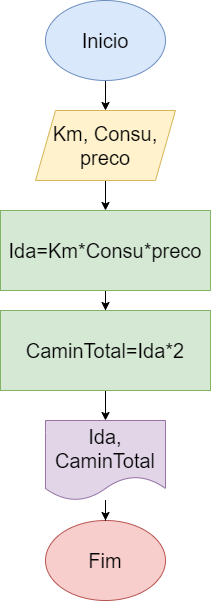

The diagram above was exported from draw.io. Its source (the exported page's mxGraphModel, read from the mxfile embedded in the PNG):
<mxGraphModel dx="1134" dy="590" grid="1" gridSize="10" guides="1" tooltips="1" connect="1" arrows="1" fold="1" page="1" pageScale="1" pageWidth="827" pageHeight="1169" math="0" shadow="0">
  <root>
    <mxCell id="0" />
    <mxCell id="1" parent="0" />
    <mxCell id="KwgllaLWkfczSSwvtZiD-7" style="edgeStyle=orthogonalEdgeStyle;rounded=0;orthogonalLoop=1;jettySize=auto;html=1;" edge="1" parent="1" source="KwgllaLWkfczSSwvtZiD-1" target="KwgllaLWkfczSSwvtZiD-3">
      <mxGeometry relative="1" as="geometry" />
    </mxCell>
    <mxCell id="KwgllaLWkfczSSwvtZiD-1" value="Inicio" style="ellipse;whiteSpace=wrap;html=1;fontSize=20;fillColor=#dae8fc;strokeColor=#6c8ebf;" vertex="1" parent="1">
      <mxGeometry x="360" y="150" width="120" height="80" as="geometry" />
    </mxCell>
    <mxCell id="KwgllaLWkfczSSwvtZiD-2" value="Fim" style="ellipse;whiteSpace=wrap;html=1;fontSize=20;fillColor=#f8cecc;strokeColor=#b85450;" vertex="1" parent="1">
      <mxGeometry x="360" y="670" width="120" height="80" as="geometry" />
    </mxCell>
    <mxCell id="KwgllaLWkfczSSwvtZiD-8" style="edgeStyle=orthogonalEdgeStyle;rounded=0;orthogonalLoop=1;jettySize=auto;html=1;" edge="1" parent="1" source="KwgllaLWkfczSSwvtZiD-3" target="KwgllaLWkfczSSwvtZiD-5">
      <mxGeometry relative="1" as="geometry" />
    </mxCell>
    <mxCell id="KwgllaLWkfczSSwvtZiD-3" value="Km, Consu, preco" style="shape=parallelogram;perimeter=parallelogramPerimeter;whiteSpace=wrap;html=1;fixedSize=1;fontSize=20;fillColor=#fff2cc;strokeColor=#d6b656;" vertex="1" parent="1">
      <mxGeometry x="350" y="260" width="140" height="70" as="geometry" />
    </mxCell>
    <mxCell id="KwgllaLWkfczSSwvtZiD-11" style="edgeStyle=orthogonalEdgeStyle;rounded=0;orthogonalLoop=1;jettySize=auto;html=1;" edge="1" parent="1" source="KwgllaLWkfczSSwvtZiD-4" target="KwgllaLWkfczSSwvtZiD-2">
      <mxGeometry relative="1" as="geometry" />
    </mxCell>
    <mxCell id="KwgllaLWkfczSSwvtZiD-4" value="Ida, CaminTotal" style="shape=document;whiteSpace=wrap;html=1;boundedLbl=1;fontSize=20;fillColor=#e1d5e7;strokeColor=#9673a6;" vertex="1" parent="1">
      <mxGeometry x="360" y="570" width="120" height="80" as="geometry" />
    </mxCell>
    <mxCell id="KwgllaLWkfczSSwvtZiD-9" style="edgeStyle=orthogonalEdgeStyle;rounded=0;orthogonalLoop=1;jettySize=auto;html=1;" edge="1" parent="1" source="KwgllaLWkfczSSwvtZiD-5" target="KwgllaLWkfczSSwvtZiD-6">
      <mxGeometry relative="1" as="geometry" />
    </mxCell>
    <mxCell id="KwgllaLWkfczSSwvtZiD-5" value="Ida=Km*Consu*preco" style="rounded=0;whiteSpace=wrap;html=1;fontSize=20;fillColor=#d5e8d4;strokeColor=#82b366;" vertex="1" parent="1">
      <mxGeometry x="315" y="360" width="210" height="80" as="geometry" />
    </mxCell>
    <mxCell id="KwgllaLWkfczSSwvtZiD-10" style="edgeStyle=orthogonalEdgeStyle;rounded=0;orthogonalLoop=1;jettySize=auto;html=1;" edge="1" parent="1" source="KwgllaLWkfczSSwvtZiD-6" target="KwgllaLWkfczSSwvtZiD-4">
      <mxGeometry relative="1" as="geometry" />
    </mxCell>
    <mxCell id="KwgllaLWkfczSSwvtZiD-6" value="CaminTotal=Ida*2" style="rounded=0;whiteSpace=wrap;html=1;fontSize=20;fillColor=#d5e8d4;strokeColor=#82b366;" vertex="1" parent="1">
      <mxGeometry x="315" y="460" width="210" height="80" as="geometry" />
    </mxCell>
  </root>
</mxGraphModel>